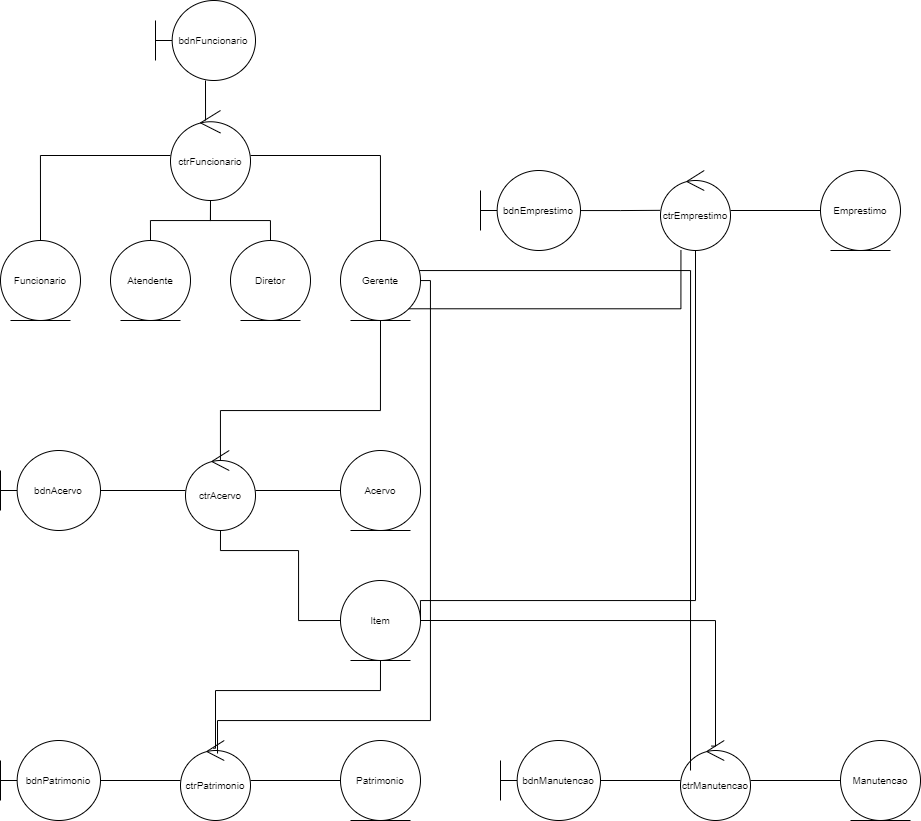

The diagram above was exported from draw.io. Its source (the exported page's mxGraphModel, read from the mxfile embedded in the PNG):
<mxGraphModel dx="1269" dy="521" grid="1" gridSize="10" guides="1" tooltips="1" connect="1" arrows="1" fold="1" page="1" pageScale="1" pageWidth="1169" pageHeight="827" math="0" shadow="0">
  <root>
    <mxCell id="0" />
    <mxCell id="1" parent="0" />
    <mxCell id="xm15tgtw9y33DOC5hakr-1" value="bdnFuncionario" style="shape=umlBoundary;whiteSpace=wrap;html=1;fontSize=10;" parent="1" vertex="1">
      <mxGeometry x="155" width="100" height="80" as="geometry" />
    </mxCell>
    <mxCell id="xm15tgtw9y33DOC5hakr-2" style="edgeStyle=orthogonalEdgeStyle;rounded=0;orthogonalLoop=1;jettySize=auto;html=1;entryX=0.5;entryY=0;entryDx=0;entryDy=0;endArrow=none;endFill=0;fontSize=10;" parent="1" source="xm15tgtw9y33DOC5hakr-6" target="xm15tgtw9y33DOC5hakr-7" edge="1">
      <mxGeometry relative="1" as="geometry" />
    </mxCell>
    <mxCell id="xm15tgtw9y33DOC5hakr-3" style="edgeStyle=orthogonalEdgeStyle;rounded=0;orthogonalLoop=1;jettySize=auto;html=1;entryX=0.5;entryY=0;entryDx=0;entryDy=0;endArrow=none;endFill=0;fontSize=10;" parent="1" source="xm15tgtw9y33DOC5hakr-6" target="xm15tgtw9y33DOC5hakr-9" edge="1">
      <mxGeometry relative="1" as="geometry" />
    </mxCell>
    <mxCell id="xm15tgtw9y33DOC5hakr-4" style="edgeStyle=orthogonalEdgeStyle;rounded=0;orthogonalLoop=1;jettySize=auto;html=1;entryX=0.5;entryY=0;entryDx=0;entryDy=0;endArrow=none;endFill=0;fontSize=10;" parent="1" source="xm15tgtw9y33DOC5hakr-6" target="xm15tgtw9y33DOC5hakr-10" edge="1">
      <mxGeometry relative="1" as="geometry" />
    </mxCell>
    <mxCell id="xm15tgtw9y33DOC5hakr-5" style="edgeStyle=orthogonalEdgeStyle;rounded=0;orthogonalLoop=1;jettySize=auto;html=1;entryX=0.5;entryY=0;entryDx=0;entryDy=0;endArrow=none;endFill=0;fontSize=10;" parent="1" source="xm15tgtw9y33DOC5hakr-6" target="xm15tgtw9y33DOC5hakr-11" edge="1">
      <mxGeometry relative="1" as="geometry" />
    </mxCell>
    <mxCell id="xm15tgtw9y33DOC5hakr-6" value="ctrFuncionario" style="ellipse;shape=umlControl;whiteSpace=wrap;html=1;fontSize=10;" parent="1" vertex="1">
      <mxGeometry x="170" y="110" width="80" height="90" as="geometry" />
    </mxCell>
    <mxCell id="xm15tgtw9y33DOC5hakr-7" value="Funcionario" style="ellipse;shape=umlEntity;whiteSpace=wrap;html=1;fontSize=10;" parent="1" vertex="1">
      <mxGeometry y="240" width="80" height="80" as="geometry" />
    </mxCell>
    <mxCell id="xm15tgtw9y33DOC5hakr-9" value="Atendente" style="ellipse;shape=umlEntity;whiteSpace=wrap;html=1;fontSize=10;" parent="1" vertex="1">
      <mxGeometry x="110" y="240" width="80" height="80" as="geometry" />
    </mxCell>
    <mxCell id="xm15tgtw9y33DOC5hakr-10" value="Diretor" style="ellipse;shape=umlEntity;whiteSpace=wrap;html=1;fontSize=10;" parent="1" vertex="1">
      <mxGeometry x="230" y="240" width="80" height="80" as="geometry" />
    </mxCell>
    <mxCell id="xm15tgtw9y33DOC5hakr-11" value="Gerente" style="ellipse;shape=umlEntity;whiteSpace=wrap;html=1;fontSize=10;" parent="1" vertex="1">
      <mxGeometry x="340" y="240" width="80" height="80" as="geometry" />
    </mxCell>
    <mxCell id="xm15tgtw9y33DOC5hakr-12" style="edgeStyle=orthogonalEdgeStyle;rounded=0;orthogonalLoop=1;jettySize=auto;html=1;entryX=0.438;entryY=0.111;entryDx=0;entryDy=0;entryPerimeter=0;endArrow=none;endFill=0;fontSize=10;" parent="1" source="xm15tgtw9y33DOC5hakr-1" target="xm15tgtw9y33DOC5hakr-6" edge="1">
      <mxGeometry relative="1" as="geometry" />
    </mxCell>
    <mxCell id="xm15tgtw9y33DOC5hakr-22" style="edgeStyle=orthogonalEdgeStyle;shape=connector;rounded=0;orthogonalLoop=1;jettySize=auto;html=1;strokeColor=default;align=center;verticalAlign=middle;fontFamily=Helvetica;fontSize=10;fontColor=default;labelBackgroundColor=default;endArrow=none;endFill=0;" parent="1" source="xm15tgtw9y33DOC5hakr-13" target="xm15tgtw9y33DOC5hakr-14" edge="1">
      <mxGeometry relative="1" as="geometry" />
    </mxCell>
    <mxCell id="xm15tgtw9y33DOC5hakr-13" value="bdnAcervo" style="shape=umlBoundary;whiteSpace=wrap;html=1;fontSize=10;" parent="1" vertex="1">
      <mxGeometry y="450" width="100" height="80" as="geometry" />
    </mxCell>
    <mxCell id="xm15tgtw9y33DOC5hakr-15" style="edgeStyle=orthogonalEdgeStyle;rounded=0;orthogonalLoop=1;jettySize=auto;html=1;entryX=0.5;entryY=1;entryDx=0;entryDy=0;exitX=0.473;exitY=0.13;exitDx=0;exitDy=0;exitPerimeter=0;endArrow=none;endFill=0;fontSize=10;" parent="1" source="xm15tgtw9y33DOC5hakr-14" target="xm15tgtw9y33DOC5hakr-11" edge="1">
      <mxGeometry relative="1" as="geometry">
        <Array as="points">
          <mxPoint x="220" y="460" />
          <mxPoint x="220" y="410" />
          <mxPoint x="380" y="410" />
        </Array>
      </mxGeometry>
    </mxCell>
    <mxCell id="xm15tgtw9y33DOC5hakr-18" value="" style="edgeStyle=orthogonalEdgeStyle;rounded=0;orthogonalLoop=1;jettySize=auto;html=1;endArrow=none;endFill=0;fontSize=10;" parent="1" source="xm15tgtw9y33DOC5hakr-14" target="xm15tgtw9y33DOC5hakr-16" edge="1">
      <mxGeometry relative="1" as="geometry" />
    </mxCell>
    <mxCell id="xm15tgtw9y33DOC5hakr-19" style="edgeStyle=orthogonalEdgeStyle;rounded=0;orthogonalLoop=1;jettySize=auto;html=1;entryX=0;entryY=0.5;entryDx=0;entryDy=0;endArrow=none;endFill=0;fontSize=10;" parent="1" source="xm15tgtw9y33DOC5hakr-14" target="xm15tgtw9y33DOC5hakr-17" edge="1">
      <mxGeometry relative="1" as="geometry">
        <Array as="points">
          <mxPoint x="220" y="550" />
          <mxPoint x="298" y="550" />
          <mxPoint x="298" y="620" />
        </Array>
      </mxGeometry>
    </mxCell>
    <mxCell id="xm15tgtw9y33DOC5hakr-14" value="ctrAcervo" style="ellipse;shape=umlControl;whiteSpace=wrap;html=1;fontSize=10;" parent="1" vertex="1">
      <mxGeometry x="185" y="450" width="70" height="80" as="geometry" />
    </mxCell>
    <mxCell id="xm15tgtw9y33DOC5hakr-16" value="Acervo" style="ellipse;shape=umlEntity;whiteSpace=wrap;html=1;fontSize=10;" parent="1" vertex="1">
      <mxGeometry x="340" y="450" width="80" height="80" as="geometry" />
    </mxCell>
    <mxCell id="xm15tgtw9y33DOC5hakr-17" value="Item" style="ellipse;shape=umlEntity;whiteSpace=wrap;html=1;fontSize=10;" parent="1" vertex="1">
      <mxGeometry x="340" y="580" width="80" height="80" as="geometry" />
    </mxCell>
    <mxCell id="xm15tgtw9y33DOC5hakr-27" style="edgeStyle=orthogonalEdgeStyle;shape=connector;rounded=0;orthogonalLoop=1;jettySize=auto;html=1;strokeColor=default;align=center;verticalAlign=middle;fontFamily=Helvetica;fontSize=10;fontColor=default;labelBackgroundColor=default;endArrow=none;endFill=0;" parent="1" source="xm15tgtw9y33DOC5hakr-23" target="xm15tgtw9y33DOC5hakr-24" edge="1">
      <mxGeometry relative="1" as="geometry" />
    </mxCell>
    <mxCell id="xm15tgtw9y33DOC5hakr-23" value="bdnPatrimonio" style="shape=umlBoundary;whiteSpace=wrap;html=1;fontSize=10;" parent="1" vertex="1">
      <mxGeometry y="740" width="100" height="80" as="geometry" />
    </mxCell>
    <mxCell id="xm15tgtw9y33DOC5hakr-28" style="edgeStyle=orthogonalEdgeStyle;shape=connector;rounded=0;orthogonalLoop=1;jettySize=auto;html=1;entryX=0;entryY=0.5;entryDx=0;entryDy=0;strokeColor=default;align=center;verticalAlign=middle;fontFamily=Helvetica;fontSize=10;fontColor=default;labelBackgroundColor=default;endArrow=none;endFill=0;" parent="1" source="xm15tgtw9y33DOC5hakr-24" target="xm15tgtw9y33DOC5hakr-25" edge="1">
      <mxGeometry relative="1" as="geometry" />
    </mxCell>
    <mxCell id="xm15tgtw9y33DOC5hakr-29" style="edgeStyle=orthogonalEdgeStyle;shape=connector;rounded=0;orthogonalLoop=1;jettySize=auto;html=1;strokeColor=default;align=center;verticalAlign=middle;fontFamily=Helvetica;fontSize=10;fontColor=default;labelBackgroundColor=default;endArrow=none;endFill=0;exitX=0.468;exitY=0.096;exitDx=0;exitDy=0;exitPerimeter=0;" parent="1" source="xm15tgtw9y33DOC5hakr-24" target="xm15tgtw9y33DOC5hakr-17" edge="1">
      <mxGeometry relative="1" as="geometry">
        <Array as="points">
          <mxPoint x="215" y="748" />
          <mxPoint x="215" y="690" />
          <mxPoint x="380" y="690" />
        </Array>
      </mxGeometry>
    </mxCell>
    <mxCell id="xm15tgtw9y33DOC5hakr-24" value="ctrPatrimonio" style="ellipse;shape=umlControl;whiteSpace=wrap;html=1;fontSize=10;" parent="1" vertex="1">
      <mxGeometry x="180" y="740" width="70" height="80" as="geometry" />
    </mxCell>
    <mxCell id="xm15tgtw9y33DOC5hakr-25" value="Patrimonio" style="ellipse;shape=umlEntity;whiteSpace=wrap;html=1;fontSize=10;" parent="1" vertex="1">
      <mxGeometry x="340" y="740" width="80" height="80" as="geometry" />
    </mxCell>
    <mxCell id="xm15tgtw9y33DOC5hakr-30" style="edgeStyle=orthogonalEdgeStyle;shape=connector;rounded=0;orthogonalLoop=1;jettySize=auto;html=1;strokeColor=default;align=center;verticalAlign=middle;fontFamily=Helvetica;fontSize=10;fontColor=default;labelBackgroundColor=default;endArrow=none;endFill=0;entryX=0.529;entryY=0.163;entryDx=0;entryDy=0;entryPerimeter=0;" parent="1" source="xm15tgtw9y33DOC5hakr-11" target="xm15tgtw9y33DOC5hakr-24" edge="1">
      <mxGeometry relative="1" as="geometry">
        <mxPoint x="217" y="740" as="targetPoint" />
        <Array as="points">
          <mxPoint x="430" y="280" />
          <mxPoint x="430" y="720" />
          <mxPoint x="217" y="720" />
        </Array>
      </mxGeometry>
    </mxCell>
    <mxCell id="xm15tgtw9y33DOC5hakr-34" style="edgeStyle=orthogonalEdgeStyle;shape=connector;rounded=0;orthogonalLoop=1;jettySize=auto;html=1;strokeColor=default;align=center;verticalAlign=middle;fontFamily=Helvetica;fontSize=10;fontColor=default;labelBackgroundColor=default;endArrow=none;endFill=0;" parent="1" source="xm15tgtw9y33DOC5hakr-31" target="xm15tgtw9y33DOC5hakr-32" edge="1">
      <mxGeometry relative="1" as="geometry" />
    </mxCell>
    <mxCell id="xm15tgtw9y33DOC5hakr-31" value="bdnManutencao" style="shape=umlBoundary;whiteSpace=wrap;html=1;fontSize=10;" parent="1" vertex="1">
      <mxGeometry x="500" y="740" width="100" height="80" as="geometry" />
    </mxCell>
    <mxCell id="xm15tgtw9y33DOC5hakr-35" style="edgeStyle=orthogonalEdgeStyle;shape=connector;rounded=0;orthogonalLoop=1;jettySize=auto;html=1;strokeColor=default;align=center;verticalAlign=middle;fontFamily=Helvetica;fontSize=10;fontColor=default;labelBackgroundColor=default;endArrow=none;endFill=0;" parent="1" source="xm15tgtw9y33DOC5hakr-32" target="xm15tgtw9y33DOC5hakr-33" edge="1">
      <mxGeometry relative="1" as="geometry" />
    </mxCell>
    <mxCell id="xm15tgtw9y33DOC5hakr-36" style="edgeStyle=orthogonalEdgeStyle;shape=connector;rounded=0;orthogonalLoop=1;jettySize=auto;html=1;entryX=1;entryY=0.5;entryDx=0;entryDy=0;strokeColor=default;align=center;verticalAlign=middle;fontFamily=Helvetica;fontSize=10;fontColor=default;labelBackgroundColor=default;endArrow=none;endFill=0;exitX=0.443;exitY=0.07;exitDx=0;exitDy=0;exitPerimeter=0;" parent="1" source="xm15tgtw9y33DOC5hakr-32" target="xm15tgtw9y33DOC5hakr-17" edge="1">
      <mxGeometry relative="1" as="geometry">
        <Array as="points">
          <mxPoint x="715" y="746" />
          <mxPoint x="715" y="620" />
        </Array>
      </mxGeometry>
    </mxCell>
    <mxCell id="xm15tgtw9y33DOC5hakr-32" value="ctrManutencao" style="ellipse;shape=umlControl;whiteSpace=wrap;html=1;fontSize=10;" parent="1" vertex="1">
      <mxGeometry x="680" y="740" width="70" height="80" as="geometry" />
    </mxCell>
    <mxCell id="xm15tgtw9y33DOC5hakr-33" value="Manutencao" style="ellipse;shape=umlEntity;whiteSpace=wrap;html=1;fontSize=10;" parent="1" vertex="1">
      <mxGeometry x="840" y="740" width="80" height="80" as="geometry" />
    </mxCell>
    <mxCell id="xm15tgtw9y33DOC5hakr-37" style="edgeStyle=orthogonalEdgeStyle;shape=connector;rounded=0;orthogonalLoop=1;jettySize=auto;html=1;entryX=0.143;entryY=0.375;entryDx=0;entryDy=0;entryPerimeter=0;strokeColor=default;align=center;verticalAlign=middle;fontFamily=Helvetica;fontSize=10;fontColor=default;labelBackgroundColor=default;endArrow=none;endFill=0;" parent="1" source="xm15tgtw9y33DOC5hakr-11" target="xm15tgtw9y33DOC5hakr-32" edge="1">
      <mxGeometry relative="1" as="geometry">
        <Array as="points">
          <mxPoint x="690" y="270" />
        </Array>
      </mxGeometry>
    </mxCell>
    <mxCell id="xm15tgtw9y33DOC5hakr-38" value="bdnEmprestimo" style="shape=umlBoundary;whiteSpace=wrap;html=1;fontSize=10;" parent="1" vertex="1">
      <mxGeometry x="480" y="170" width="100" height="80" as="geometry" />
    </mxCell>
    <mxCell id="xm15tgtw9y33DOC5hakr-41" style="edgeStyle=orthogonalEdgeStyle;shape=connector;rounded=0;orthogonalLoop=1;jettySize=auto;html=1;entryX=1;entryY=0.5;entryDx=0;entryDy=0;strokeColor=default;align=center;verticalAlign=middle;fontFamily=Helvetica;fontSize=10;fontColor=default;labelBackgroundColor=default;endArrow=none;endFill=0;" parent="1" source="xm15tgtw9y33DOC5hakr-39" target="xm15tgtw9y33DOC5hakr-17" edge="1">
      <mxGeometry relative="1" as="geometry">
        <Array as="points">
          <mxPoint x="695" y="600" />
          <mxPoint x="420" y="600" />
        </Array>
      </mxGeometry>
    </mxCell>
    <mxCell id="xm15tgtw9y33DOC5hakr-43" style="edgeStyle=orthogonalEdgeStyle;shape=connector;rounded=0;orthogonalLoop=1;jettySize=auto;html=1;entryX=0;entryY=0.5;entryDx=0;entryDy=0;strokeColor=default;align=center;verticalAlign=middle;fontFamily=Helvetica;fontSize=10;fontColor=default;labelBackgroundColor=default;endArrow=none;endFill=0;" parent="1" source="xm15tgtw9y33DOC5hakr-39" target="xm15tgtw9y33DOC5hakr-40" edge="1">
      <mxGeometry relative="1" as="geometry" />
    </mxCell>
    <mxCell id="xm15tgtw9y33DOC5hakr-39" value="ctrEmprestimo" style="ellipse;shape=umlControl;whiteSpace=wrap;html=1;fontSize=10;" parent="1" vertex="1">
      <mxGeometry x="660" y="170" width="70" height="80" as="geometry" />
    </mxCell>
    <mxCell id="xm15tgtw9y33DOC5hakr-40" value="Emprestimo" style="ellipse;shape=umlEntity;whiteSpace=wrap;html=1;fontSize=10;" parent="1" vertex="1">
      <mxGeometry x="820" y="170" width="80" height="80" as="geometry" />
    </mxCell>
    <mxCell id="xm15tgtw9y33DOC5hakr-42" style="edgeStyle=orthogonalEdgeStyle;shape=connector;rounded=0;orthogonalLoop=1;jettySize=auto;html=1;entryX=-0.006;entryY=0.498;entryDx=0;entryDy=0;entryPerimeter=0;strokeColor=default;align=center;verticalAlign=middle;fontFamily=Helvetica;fontSize=10;fontColor=default;labelBackgroundColor=default;endArrow=none;endFill=0;" parent="1" source="xm15tgtw9y33DOC5hakr-38" target="xm15tgtw9y33DOC5hakr-39" edge="1">
      <mxGeometry relative="1" as="geometry" />
    </mxCell>
    <mxCell id="kF6PJeGqFmIsxTf27vux-2" style="edgeStyle=orthogonalEdgeStyle;rounded=0;orthogonalLoop=1;jettySize=auto;html=1;exitX=1;exitY=1;exitDx=0;exitDy=0;entryX=0.292;entryY=0.995;entryDx=0;entryDy=0;entryPerimeter=0;endArrow=none;endFill=0;" edge="1" parent="1" source="xm15tgtw9y33DOC5hakr-11" target="xm15tgtw9y33DOC5hakr-39">
      <mxGeometry relative="1" as="geometry" />
    </mxCell>
  </root>
</mxGraphModel>